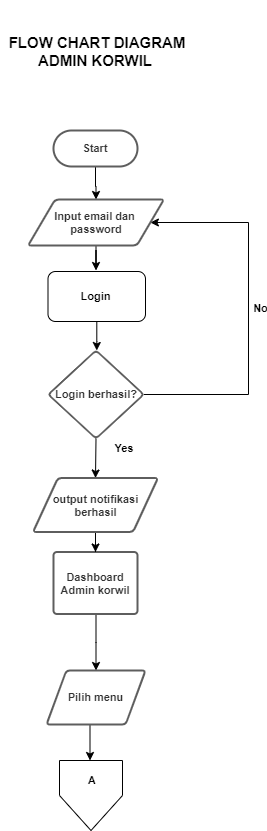

The diagram above was exported from draw.io. Its source (the exported page's mxGraphModel, read from the mxfile embedded in the PNG):
<mxGraphModel dx="782" dy="421" grid="1" gridSize="10" guides="1" tooltips="1" connect="1" arrows="1" fold="1" page="1" pageScale="1" pageWidth="850" pageHeight="1100" math="0" shadow="0">
  <root>
    <mxCell id="coUzt46vqTVk-ZqzOmbO-0" />
    <mxCell id="coUzt46vqTVk-ZqzOmbO-1" parent="coUzt46vqTVk-ZqzOmbO-0" />
    <mxCell id="AFGX4wq-nfGHObD8AQ0Z-3" style="edgeStyle=orthogonalEdgeStyle;rounded=0;orthogonalLoop=1;jettySize=auto;html=1;entryX=0.5;entryY=0;entryDx=0;entryDy=0;" parent="coUzt46vqTVk-ZqzOmbO-1" source="2ngwTSl4RTv_jAtm_zg0-0" target="bRC5J1TVLYcForg681yt-0" edge="1">
      <mxGeometry relative="1" as="geometry" />
    </mxCell>
    <UserObject label="Start" lucidchartObjectId="RN5TMQ_UM5Og" id="2ngwTSl4RTv_jAtm_zg0-0">
      <mxCell style="html=1;overflow=block;whiteSpace=wrap;rounded=1;arcSize=50;whiteSpace=wrap;fontSize=11;fontColor=#333333;spacing=3;strokeColor=#5e5e5e;strokeOpacity=100;strokeWidth=2;fontStyle=1" parent="coUzt46vqTVk-ZqzOmbO-1" vertex="1">
        <mxGeometry x="334" y="170" width="84" height="36" as="geometry" />
      </mxCell>
    </UserObject>
    <mxCell id="5xIUAWzOwx_37mcbNLNV-2" style="edgeStyle=orthogonalEdgeStyle;rounded=0;orthogonalLoop=1;jettySize=auto;html=1;exitX=0.5;exitY=1;exitDx=0;exitDy=0;entryX=0.5;entryY=0;entryDx=0;entryDy=0;fontStyle=1;fontSize=11;" parent="coUzt46vqTVk-ZqzOmbO-1" source="2ngwTSl4RTv_jAtm_zg0-2" target="2ngwTSl4RTv_jAtm_zg0-12" edge="1">
      <mxGeometry relative="1" as="geometry" />
    </mxCell>
    <mxCell id="5xIUAWzOwx_37mcbNLNV-8" style="edgeStyle=orthogonalEdgeStyle;rounded=0;orthogonalLoop=1;jettySize=auto;html=1;exitX=1;exitY=0.5;exitDx=0;exitDy=0;entryX=1;entryY=0.5;entryDx=0;entryDy=0;fontStyle=1;fontSize=11;" parent="coUzt46vqTVk-ZqzOmbO-1" source="2ngwTSl4RTv_jAtm_zg0-2" target="bRC5J1TVLYcForg681yt-0" edge="1">
      <mxGeometry relative="1" as="geometry">
        <Array as="points">
          <mxPoint x="529" y="434" />
          <mxPoint x="529" y="262" />
        </Array>
        <mxPoint x="429.4000000000001" y="343" as="targetPoint" />
      </mxGeometry>
    </mxCell>
    <mxCell id="0FliPZQQHOAvi14HZJZr-1" value="No" style="edgeLabel;html=1;align=center;verticalAlign=middle;resizable=0;points=[];fontStyle=1;fontSize=11;" parent="5xIUAWzOwx_37mcbNLNV-8" vertex="1" connectable="0">
      <mxGeometry x="-0.3748" y="3" relative="1" as="geometry">
        <mxPoint x="14" y="-74.75" as="offset" />
      </mxGeometry>
    </mxCell>
    <UserObject label="&lt;font style=&quot;font-size: 11px;&quot;&gt;Login berhasil?&lt;/font&gt;" lucidchartObjectId="5g6TroiqRXEm" id="2ngwTSl4RTv_jAtm_zg0-2">
      <mxCell style="html=1;overflow=block;whiteSpace=wrap;rhombus;whiteSpace=wrap;fontSize=11;fontColor=#333333;spacing=3;strokeColor=#5e5e5e;strokeOpacity=100;rounded=1;absoluteArcSize=1;arcSize=7;strokeWidth=2;fontStyle=1" parent="coUzt46vqTVk-ZqzOmbO-1" vertex="1">
        <mxGeometry x="328.75" y="390" width="95.5" height="88" as="geometry" />
      </mxCell>
    </UserObject>
    <mxCell id="gNTbsS3Jtmr9CkuMbRCD-6" style="edgeStyle=orthogonalEdgeStyle;rounded=0;orthogonalLoop=1;jettySize=auto;html=1;entryX=0.5;entryY=0;entryDx=0;entryDy=0;fontStyle=1;fontSize=11;" parent="coUzt46vqTVk-ZqzOmbO-1" source="2ngwTSl4RTv_jAtm_zg0-8" target="2ngwTSl4RTv_jAtm_zg0-16" edge="1">
      <mxGeometry relative="1" as="geometry">
        <Array as="points">
          <mxPoint x="377" y="682" />
        </Array>
      </mxGeometry>
    </mxCell>
    <UserObject label="Dashboard Admin korwil" lucidchartObjectId="io6T7YvO_Bfo" id="2ngwTSl4RTv_jAtm_zg0-8">
      <mxCell style="html=1;overflow=block;whiteSpace=wrap;;whiteSpace=wrap;fontSize=11;fontColor=#333333;spacing=7;strokeColor=#5e5e5e;strokeOpacity=100;rounded=1;absoluteArcSize=1;arcSize=7;strokeWidth=2;fontStyle=1" parent="coUzt46vqTVk-ZqzOmbO-1" vertex="1">
        <mxGeometry x="334" y="591.5" width="84" height="62" as="geometry" />
      </mxCell>
    </UserObject>
    <mxCell id="5xIUAWzOwx_37mcbNLNV-3" style="edgeStyle=orthogonalEdgeStyle;rounded=0;orthogonalLoop=1;jettySize=auto;html=1;exitX=0.5;exitY=1;exitDx=0;exitDy=0;fontStyle=1;fontSize=11;" parent="coUzt46vqTVk-ZqzOmbO-1" source="2ngwTSl4RTv_jAtm_zg0-12" target="2ngwTSl4RTv_jAtm_zg0-8" edge="1">
      <mxGeometry relative="1" as="geometry" />
    </mxCell>
    <UserObject label="output notifikasi berhasil" lucidchartObjectId="2~9TcpzNDdco" id="2ngwTSl4RTv_jAtm_zg0-12">
      <mxCell style="html=1;overflow=block;whiteSpace=wrap;shape=parallelogram;perimeter=parallelogramPerimeter;anchorPointDirection=0;whiteSpace=wrap;fontSize=11;fontColor=#333333;spacing=3;strokeColor=#5e5e5e;strokeOpacity=100;rounded=1;absoluteArcSize=1;arcSize=7;strokeWidth=2;fontStyle=1" parent="coUzt46vqTVk-ZqzOmbO-1" vertex="1">
        <mxGeometry x="313.5" y="517.5" width="125" height="54" as="geometry" />
      </mxCell>
    </UserObject>
    <mxCell id="5xIUAWzOwx_37mcbNLNV-6" style="edgeStyle=orthogonalEdgeStyle;rounded=0;orthogonalLoop=1;jettySize=auto;html=1;exitX=0.5;exitY=1;exitDx=0;exitDy=0;entryX=0.5;entryY=0;entryDx=0;entryDy=0;fontStyle=1;fontSize=11;" parent="coUzt46vqTVk-ZqzOmbO-1" source="2ngwTSl4RTv_jAtm_zg0-16" edge="1">
      <mxGeometry relative="1" as="geometry">
        <mxPoint x="370.5" y="800" as="targetPoint" />
      </mxGeometry>
    </mxCell>
    <UserObject label="Pilih menu " lucidchartObjectId="GW-T~MnsijA~" id="2ngwTSl4RTv_jAtm_zg0-16">
      <mxCell style="html=1;overflow=block;whiteSpace=wrap;shape=parallelogram;perimeter=parallelogramPerimeter;anchorPointDirection=0;whiteSpace=wrap;fontSize=11;fontColor=#333333;spacing=3;strokeColor=#5e5e5e;strokeOpacity=100;rounded=1;absoluteArcSize=1;arcSize=7;strokeWidth=2;fontStyle=1" parent="coUzt46vqTVk-ZqzOmbO-1" vertex="1">
        <mxGeometry x="327" y="710" width="99" height="54" as="geometry" />
      </mxCell>
    </UserObject>
    <mxCell id="2ngwTSl4RTv_jAtm_zg0-18" value="&lt;span&gt;&lt;font style=&quot;font-size: 15px&quot;&gt;FLOW CHART DIAGRAM ADMIN KORWIL&amp;nbsp;&lt;/font&gt;&lt;/span&gt;" style="text;html=1;strokeColor=none;fillColor=none;align=center;verticalAlign=middle;whiteSpace=wrap;rounded=0;fontStyle=1" parent="coUzt46vqTVk-ZqzOmbO-1" vertex="1">
      <mxGeometry x="281.5" y="40" width="191.5" height="101" as="geometry" />
    </mxCell>
    <mxCell id="bRC5J1TVLYcForg681yt-4" style="edgeStyle=orthogonalEdgeStyle;rounded=0;orthogonalLoop=1;jettySize=auto;html=1;fontStyle=1;fontSize=11;" parent="coUzt46vqTVk-ZqzOmbO-1" source="bRC5J1TVLYcForg681yt-0" edge="1">
      <mxGeometry relative="1" as="geometry">
        <mxPoint x="376.5" y="310" as="targetPoint" />
      </mxGeometry>
    </mxCell>
    <UserObject label="Input email dan &lt;br&gt;password" lucidchartObjectId="Zh6TT4wEK9ms" id="bRC5J1TVLYcForg681yt-0">
      <mxCell style="html=1;overflow=block;whiteSpace=wrap;shape=parallelogram;perimeter=parallelogramPerimeter;anchorPointDirection=0;whiteSpace=wrap;fontSize=11;fontColor=#333333;spacing=3;strokeColor=#5e5e5e;strokeOpacity=100;rounded=1;absoluteArcSize=1;arcSize=7;strokeWidth=2;fontStyle=1" parent="coUzt46vqTVk-ZqzOmbO-1" vertex="1">
        <mxGeometry x="308.5" y="239" width="136" height="46" as="geometry" />
      </mxCell>
    </UserObject>
    <mxCell id="bRC5J1TVLYcForg681yt-10" style="edgeStyle=orthogonalEdgeStyle;rounded=0;orthogonalLoop=1;jettySize=auto;html=1;fontStyle=1;fontSize=11;" parent="coUzt46vqTVk-ZqzOmbO-1" source="bRC5J1TVLYcForg681yt-3" edge="1">
      <mxGeometry relative="1" as="geometry">
        <mxPoint x="377.25" y="390" as="targetPoint" />
      </mxGeometry>
    </mxCell>
    <mxCell id="bRC5J1TVLYcForg681yt-3" value="Login&amp;nbsp;" style="rounded=1;whiteSpace=wrap;html=1;fontStyle=1;fontSize=11;" parent="coUzt46vqTVk-ZqzOmbO-1" vertex="1">
      <mxGeometry x="328.5" y="311" width="97.5" height="50" as="geometry" />
    </mxCell>
    <mxCell id="0FliPZQQHOAvi14HZJZr-2" value="Yes" style="text;html=1;strokeColor=none;fillColor=none;align=center;verticalAlign=middle;whiteSpace=wrap;rounded=0;fontStyle=1;fontSize=11;" parent="coUzt46vqTVk-ZqzOmbO-1" vertex="1">
      <mxGeometry x="384.5" y="478" width="40" height="20" as="geometry" />
    </mxCell>
    <mxCell id="6e9A1bHXcR8jyih5OvTq-0" value="" style="verticalLabelPosition=bottom;verticalAlign=top;html=1;shape=offPageConnector;rounded=0;size=0.5;fontStyle=1;fontSize=11;" parent="coUzt46vqTVk-ZqzOmbO-1" vertex="1">
      <mxGeometry x="340" y="800" width="63" height="70" as="geometry" />
    </mxCell>
    <mxCell id="KlfvEwBU5eSNhlqz7ow1-8" value="A" style="text;html=1;strokeColor=none;fillColor=none;align=center;verticalAlign=middle;whiteSpace=wrap;rounded=0;fontStyle=1;fontSize=11;" parent="coUzt46vqTVk-ZqzOmbO-1" vertex="1">
      <mxGeometry x="353" y="810" width="40" height="20" as="geometry" />
    </mxCell>
  </root>
</mxGraphModel>